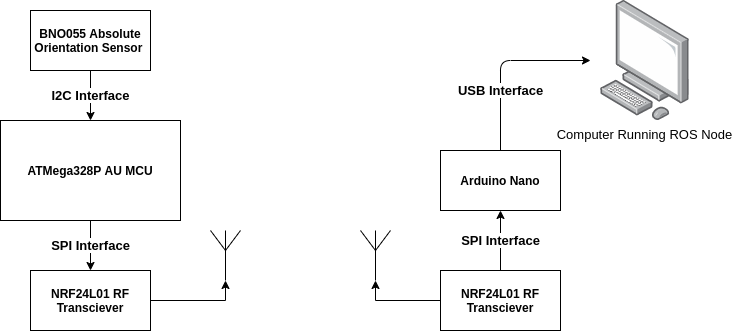

The diagram above was exported from draw.io. Its source (the exported page's mxGraphModel, read from the mxfile embedded in the PNG):
<mxGraphModel dx="1381" dy="1873" grid="1" gridSize="10" guides="1" tooltips="1" connect="1" arrows="1" fold="1" page="1" pageScale="1" pageWidth="850" pageHeight="1100" math="0" shadow="0">
  <root>
    <mxCell id="0" />
    <mxCell id="1" parent="0" />
    <mxCell id="_ui4IBCL4tK-32trlXdi-6" value="&lt;b style=&quot;font-size: 13px;&quot;&gt;I2C Interface&lt;/b&gt;" style="edgeStyle=orthogonalEdgeStyle;rounded=0;orthogonalLoop=1;jettySize=auto;html=1;exitX=0.5;exitY=1;exitDx=0;exitDy=0;entryX=0.5;entryY=0;entryDx=0;entryDy=0;fontSize=13;" edge="1" parent="1" source="_ui4IBCL4tK-32trlXdi-1" target="_ui4IBCL4tK-32trlXdi-2">
      <mxGeometry relative="1" as="geometry" />
    </mxCell>
    <mxCell id="_ui4IBCL4tK-32trlXdi-1" value="BNO055 Absolute Orientation Sensor&amp;nbsp;" style="rounded=0;whiteSpace=wrap;html=1;fontStyle=1" vertex="1" parent="1">
      <mxGeometry x="140" y="160" width="120" height="60" as="geometry" />
    </mxCell>
    <mxCell id="_ui4IBCL4tK-32trlXdi-5" value="&lt;b style=&quot;font-size: 13px;&quot;&gt;SPI Interface&lt;/b&gt;" style="edgeStyle=orthogonalEdgeStyle;rounded=0;orthogonalLoop=1;jettySize=auto;html=1;exitX=0.5;exitY=1;exitDx=0;exitDy=0;fontSize=13;" edge="1" parent="1" source="_ui4IBCL4tK-32trlXdi-2" target="_ui4IBCL4tK-32trlXdi-3">
      <mxGeometry relative="1" as="geometry" />
    </mxCell>
    <mxCell id="_ui4IBCL4tK-32trlXdi-2" value="ATMega328P AU MCU" style="rounded=0;whiteSpace=wrap;html=1;fontStyle=1" vertex="1" parent="1">
      <mxGeometry x="110" y="270" width="180" height="100" as="geometry" />
    </mxCell>
    <mxCell id="_ui4IBCL4tK-32trlXdi-14" style="edgeStyle=orthogonalEdgeStyle;rounded=0;orthogonalLoop=1;jettySize=auto;html=1;exitX=1;exitY=0.5;exitDx=0;exitDy=0;entryX=0.5;entryY=1;entryDx=0;entryDy=0;entryPerimeter=0;fontSize=13;" edge="1" parent="1" source="_ui4IBCL4tK-32trlXdi-3" target="_ui4IBCL4tK-32trlXdi-12">
      <mxGeometry relative="1" as="geometry" />
    </mxCell>
    <mxCell id="_ui4IBCL4tK-32trlXdi-3" value="NRF24L01 RF Transciever" style="rounded=0;whiteSpace=wrap;html=1;fontStyle=1" vertex="1" parent="1">
      <mxGeometry x="140" y="420" width="120" height="60" as="geometry" />
    </mxCell>
    <mxCell id="_ui4IBCL4tK-32trlXdi-8" value="&lt;b&gt;SPI Interface&lt;/b&gt;" style="edgeStyle=orthogonalEdgeStyle;rounded=0;orthogonalLoop=1;jettySize=auto;html=1;exitX=0.5;exitY=0;exitDx=0;exitDy=0;entryX=0.5;entryY=1;entryDx=0;entryDy=0;fontSize=13;" edge="1" parent="1" source="_ui4IBCL4tK-32trlXdi-4" target="_ui4IBCL4tK-32trlXdi-7">
      <mxGeometry relative="1" as="geometry" />
    </mxCell>
    <mxCell id="_ui4IBCL4tK-32trlXdi-15" style="edgeStyle=orthogonalEdgeStyle;rounded=0;orthogonalLoop=1;jettySize=auto;html=1;exitX=0;exitY=0.5;exitDx=0;exitDy=0;entryX=0.5;entryY=1;entryDx=0;entryDy=0;entryPerimeter=0;fontSize=13;" edge="1" parent="1" source="_ui4IBCL4tK-32trlXdi-4" target="_ui4IBCL4tK-32trlXdi-13">
      <mxGeometry relative="1" as="geometry" />
    </mxCell>
    <mxCell id="_ui4IBCL4tK-32trlXdi-4" value="NRF24L01 RF Transciever" style="rounded=0;whiteSpace=wrap;html=1;fontStyle=1" vertex="1" parent="1">
      <mxGeometry x="550" y="420" width="120" height="60" as="geometry" />
    </mxCell>
    <mxCell id="_ui4IBCL4tK-32trlXdi-7" value="Arduino Nano" style="rounded=0;whiteSpace=wrap;html=1;fontStyle=1" vertex="1" parent="1">
      <mxGeometry x="550" y="300" width="120" height="60" as="geometry" />
    </mxCell>
    <mxCell id="_ui4IBCL4tK-32trlXdi-9" value="Computer Running ROS Node" style="points=[];aspect=fixed;html=1;align=center;shadow=0;dashed=0;image;image=img/lib/allied_telesis/computer_and_terminals/Personal_Computer.svg;fontSize=13;" vertex="1" parent="1">
      <mxGeometry x="710" y="150" width="88.54" height="120" as="geometry" />
    </mxCell>
    <mxCell id="_ui4IBCL4tK-32trlXdi-11" value="&lt;b&gt;USB Interface&lt;/b&gt;" style="endArrow=classic;html=1;fontSize=13;exitX=0.5;exitY=0;exitDx=0;exitDy=0;" edge="1" parent="1" source="_ui4IBCL4tK-32trlXdi-7">
      <mxGeometry x="-0.3333" width="50" height="50" relative="1" as="geometry">
        <mxPoint x="580" y="270" as="sourcePoint" />
        <mxPoint x="700" y="210" as="targetPoint" />
        <Array as="points">
          <mxPoint x="610" y="210" />
        </Array>
        <mxPoint as="offset" />
      </mxGeometry>
    </mxCell>
    <mxCell id="_ui4IBCL4tK-32trlXdi-12" value="" style="verticalLabelPosition=bottom;shadow=0;dashed=0;align=center;html=1;verticalAlign=top;shape=mxgraph.electrical.radio.aerial_-_antenna_1;fontSize=13;" vertex="1" parent="1">
      <mxGeometry x="320" y="380" width="30" height="50" as="geometry" />
    </mxCell>
    <mxCell id="_ui4IBCL4tK-32trlXdi-13" value="" style="verticalLabelPosition=bottom;shadow=0;dashed=0;align=center;html=1;verticalAlign=top;shape=mxgraph.electrical.radio.aerial_-_antenna_1;fontSize=13;" vertex="1" parent="1">
      <mxGeometry x="470" y="380" width="30" height="50" as="geometry" />
    </mxCell>
  </root>
</mxGraphModel>